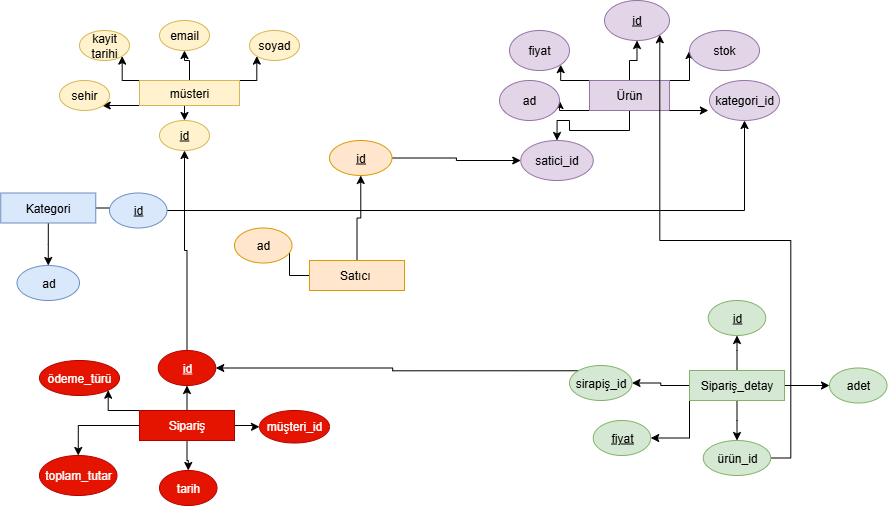

The diagram above was exported from draw.io. Its source (the exported page's mxGraphModel, read from the mxfile embedded in the PNG):
<mxGraphModel dx="1869" dy="562" grid="1" gridSize="10" guides="1" tooltips="1" connect="1" arrows="1" fold="1" page="1" pageScale="1" pageWidth="827" pageHeight="1169" math="0" shadow="0">
  <root>
    <mxCell id="0" />
    <mxCell id="1" parent="0" />
    <mxCell id="-ytvexRm1MWNMn2Zwojn-14" value="" style="edgeStyle=orthogonalEdgeStyle;rounded=0;orthogonalLoop=1;jettySize=auto;html=1;" parent="1" source="-ytvexRm1MWNMn2Zwojn-1" target="-ytvexRm1MWNMn2Zwojn-3" edge="1">
      <mxGeometry relative="1" as="geometry" />
    </mxCell>
    <mxCell id="-ytvexRm1MWNMn2Zwojn-18" style="edgeStyle=orthogonalEdgeStyle;rounded=0;orthogonalLoop=1;jettySize=auto;html=1;exitX=0;exitY=0;exitDx=0;exitDy=0;entryX=1;entryY=1;entryDx=0;entryDy=0;" parent="1" source="-ytvexRm1MWNMn2Zwojn-1" target="-ytvexRm1MWNMn2Zwojn-6" edge="1">
      <mxGeometry relative="1" as="geometry" />
    </mxCell>
    <mxCell id="-ytvexRm1MWNMn2Zwojn-19" style="edgeStyle=orthogonalEdgeStyle;rounded=0;orthogonalLoop=1;jettySize=auto;html=1;exitX=0;exitY=1;exitDx=0;exitDy=0;entryX=1;entryY=1;entryDx=0;entryDy=0;" parent="1" source="-ytvexRm1MWNMn2Zwojn-1" target="-ytvexRm1MWNMn2Zwojn-4" edge="1">
      <mxGeometry relative="1" as="geometry" />
    </mxCell>
    <mxCell id="-ytvexRm1MWNMn2Zwojn-20" style="edgeStyle=orthogonalEdgeStyle;rounded=0;orthogonalLoop=1;jettySize=auto;html=1;exitX=1;exitY=0;exitDx=0;exitDy=0;entryX=0;entryY=1;entryDx=0;entryDy=0;" parent="1" source="-ytvexRm1MWNMn2Zwojn-1" target="-ytvexRm1MWNMn2Zwojn-2" edge="1">
      <mxGeometry relative="1" as="geometry" />
    </mxCell>
    <mxCell id="-ytvexRm1MWNMn2Zwojn-30" style="edgeStyle=orthogonalEdgeStyle;rounded=0;orthogonalLoop=1;jettySize=auto;html=1;exitX=0.5;exitY=1;exitDx=0;exitDy=0;entryX=0.5;entryY=0;entryDx=0;entryDy=0;" parent="1" source="-ytvexRm1MWNMn2Zwojn-1" target="-ytvexRm1MWNMn2Zwojn-28" edge="1">
      <mxGeometry relative="1" as="geometry" />
    </mxCell>
    <mxCell id="-ytvexRm1MWNMn2Zwojn-1" value="müsteri" style="rounded=0;whiteSpace=wrap;html=1;fillColor=#fff2cc;strokeColor=#d6b656;" parent="1" vertex="1">
      <mxGeometry x="80" y="100" width="100" height="25" as="geometry" />
    </mxCell>
    <mxCell id="-ytvexRm1MWNMn2Zwojn-2" value="soyad" style="ellipse;whiteSpace=wrap;html=1;fillColor=#fff2cc;strokeColor=#d6b656;" parent="1" vertex="1">
      <mxGeometry x="190" y="50" width="50" height="30" as="geometry" />
    </mxCell>
    <mxCell id="-ytvexRm1MWNMn2Zwojn-3" value="email" style="ellipse;whiteSpace=wrap;html=1;fillColor=#fff2cc;strokeColor=#d6b656;" parent="1" vertex="1">
      <mxGeometry x="100" y="40" width="50" height="30" as="geometry" />
    </mxCell>
    <mxCell id="-ytvexRm1MWNMn2Zwojn-4" value="sehir" style="ellipse;whiteSpace=wrap;html=1;fillColor=#fff2cc;strokeColor=#d6b656;" parent="1" vertex="1">
      <mxGeometry y="100" width="50" height="30" as="geometry" />
    </mxCell>
    <mxCell id="-ytvexRm1MWNMn2Zwojn-6" value="&lt;div&gt;kayit&lt;/div&gt;&lt;div&gt;tarihi&lt;/div&gt;" style="ellipse;whiteSpace=wrap;html=1;fillColor=#fff2cc;strokeColor=#d6b656;" parent="1" vertex="1">
      <mxGeometry x="20" y="50" width="50" height="30" as="geometry" />
    </mxCell>
    <mxCell id="-ytvexRm1MWNMn2Zwojn-28" value="&lt;div&gt;&lt;u&gt;id&lt;/u&gt;&lt;/div&gt;" style="ellipse;whiteSpace=wrap;html=1;fillColor=#fff2cc;strokeColor=#d6b656;" parent="1" vertex="1">
      <mxGeometry x="100" y="140" width="50" height="30" as="geometry" />
    </mxCell>
    <mxCell id="-ytvexRm1MWNMn2Zwojn-50" style="edgeStyle=orthogonalEdgeStyle;rounded=0;orthogonalLoop=1;jettySize=auto;html=1;exitX=0.5;exitY=0;exitDx=0;exitDy=0;entryX=0.5;entryY=1;entryDx=0;entryDy=0;" parent="1" source="-ytvexRm1MWNMn2Zwojn-44" target="-ytvexRm1MWNMn2Zwojn-46" edge="1">
      <mxGeometry relative="1" as="geometry" />
    </mxCell>
    <mxCell id="-ytvexRm1MWNMn2Zwojn-51" style="edgeStyle=orthogonalEdgeStyle;rounded=0;orthogonalLoop=1;jettySize=auto;html=1;exitX=0;exitY=0;exitDx=0;exitDy=0;entryX=1;entryY=1;entryDx=0;entryDy=0;" parent="1" source="-ytvexRm1MWNMn2Zwojn-44" target="-ytvexRm1MWNMn2Zwojn-45" edge="1">
      <mxGeometry relative="1" as="geometry" />
    </mxCell>
    <mxCell id="-ytvexRm1MWNMn2Zwojn-52" style="edgeStyle=orthogonalEdgeStyle;rounded=0;orthogonalLoop=1;jettySize=auto;html=1;exitX=0;exitY=1;exitDx=0;exitDy=0;entryX=1;entryY=0.5;entryDx=0;entryDy=0;" parent="1" source="-ytvexRm1MWNMn2Zwojn-44" target="-ytvexRm1MWNMn2Zwojn-49" edge="1">
      <mxGeometry relative="1" as="geometry" />
    </mxCell>
    <mxCell id="-ytvexRm1MWNMn2Zwojn-54" style="edgeStyle=orthogonalEdgeStyle;rounded=0;orthogonalLoop=1;jettySize=auto;html=1;exitX=1;exitY=0;exitDx=0;exitDy=0;entryX=0;entryY=0.5;entryDx=0;entryDy=0;" parent="1" source="-ytvexRm1MWNMn2Zwojn-44" target="-ytvexRm1MWNMn2Zwojn-47" edge="1">
      <mxGeometry relative="1" as="geometry" />
    </mxCell>
    <mxCell id="-ytvexRm1MWNMn2Zwojn-59" value="" style="edgeStyle=orthogonalEdgeStyle;rounded=0;orthogonalLoop=1;jettySize=auto;html=1;" parent="1" source="-ytvexRm1MWNMn2Zwojn-44" target="-ytvexRm1MWNMn2Zwojn-58" edge="1">
      <mxGeometry relative="1" as="geometry" />
    </mxCell>
    <mxCell id="-ytvexRm1MWNMn2Zwojn-44" value="Ürün" style="rounded=0;whiteSpace=wrap;html=1;fillColor=#e1d5e7;strokeColor=#9673a6;" parent="1" vertex="1">
      <mxGeometry x="530" y="100" width="80" height="30" as="geometry" />
    </mxCell>
    <mxCell id="-ytvexRm1MWNMn2Zwojn-45" value="fiyat" style="ellipse;whiteSpace=wrap;html=1;fillColor=#e1d5e7;strokeColor=#9673a6;" parent="1" vertex="1">
      <mxGeometry x="450" y="50" width="60" height="40" as="geometry" />
    </mxCell>
    <mxCell id="-ytvexRm1MWNMn2Zwojn-46" value="&lt;u&gt;id&lt;/u&gt;" style="ellipse;whiteSpace=wrap;html=1;fillColor=#e1d5e7;strokeColor=#9673a6;" parent="1" vertex="1">
      <mxGeometry x="545" y="20" width="65" height="40" as="geometry" />
    </mxCell>
    <mxCell id="-ytvexRm1MWNMn2Zwojn-47" value="stok" style="ellipse;whiteSpace=wrap;html=1;fillColor=#e1d5e7;strokeColor=#9673a6;" parent="1" vertex="1">
      <mxGeometry x="630" y="50" width="70" height="40" as="geometry" />
    </mxCell>
    <mxCell id="-ytvexRm1MWNMn2Zwojn-48" value="kategori_id" style="ellipse;whiteSpace=wrap;html=1;fillColor=#e1d5e7;strokeColor=#9673a6;" parent="1" vertex="1">
      <mxGeometry x="650" y="100" width="70" height="40" as="geometry" />
    </mxCell>
    <mxCell id="-ytvexRm1MWNMn2Zwojn-49" value="ad" style="ellipse;whiteSpace=wrap;html=1;fillColor=#e1d5e7;strokeColor=#9673a6;" parent="1" vertex="1">
      <mxGeometry x="440" y="100" width="60" height="40" as="geometry" />
    </mxCell>
    <mxCell id="-ytvexRm1MWNMn2Zwojn-53" style="edgeStyle=orthogonalEdgeStyle;rounded=0;orthogonalLoop=1;jettySize=auto;html=1;exitX=1;exitY=1;exitDx=0;exitDy=0;entryX=-0.016;entryY=0.753;entryDx=0;entryDy=0;entryPerimeter=0;" parent="1" source="-ytvexRm1MWNMn2Zwojn-44" target="-ytvexRm1MWNMn2Zwojn-48" edge="1">
      <mxGeometry relative="1" as="geometry" />
    </mxCell>
    <mxCell id="-ytvexRm1MWNMn2Zwojn-58" value="satici_id" style="ellipse;whiteSpace=wrap;html=1;fillColor=#e1d5e7;strokeColor=#9673a6;" parent="1" vertex="1">
      <mxGeometry x="461.25" y="160" width="72.5" height="40" as="geometry" />
    </mxCell>
    <mxCell id="-ytvexRm1MWNMn2Zwojn-70" value="" style="edgeStyle=orthogonalEdgeStyle;rounded=0;orthogonalLoop=1;jettySize=auto;html=1;" parent="1" source="-ytvexRm1MWNMn2Zwojn-60" target="-ytvexRm1MWNMn2Zwojn-69" edge="1">
      <mxGeometry relative="1" as="geometry" />
    </mxCell>
    <mxCell id="-ytvexRm1MWNMn2Zwojn-72" value="" style="edgeStyle=orthogonalEdgeStyle;rounded=0;orthogonalLoop=1;jettySize=auto;html=1;" parent="1" source="-ytvexRm1MWNMn2Zwojn-60" target="-ytvexRm1MWNMn2Zwojn-71" edge="1">
      <mxGeometry relative="1" as="geometry" />
    </mxCell>
    <mxCell id="-ytvexRm1MWNMn2Zwojn-60" value="Kategori" style="rounded=0;whiteSpace=wrap;html=1;fillColor=#dae8fc;strokeColor=#6c8ebf;" parent="1" vertex="1">
      <mxGeometry x="-58.75" y="212.5" width="95" height="30" as="geometry" />
    </mxCell>
    <mxCell id="-ytvexRm1MWNMn2Zwojn-74" value="" style="edgeStyle=orthogonalEdgeStyle;rounded=0;orthogonalLoop=1;jettySize=auto;html=1;" parent="1" source="-ytvexRm1MWNMn2Zwojn-65" target="-ytvexRm1MWNMn2Zwojn-73" edge="1">
      <mxGeometry relative="1" as="geometry" />
    </mxCell>
    <mxCell id="-ytvexRm1MWNMn2Zwojn-76" value="" style="edgeStyle=orthogonalEdgeStyle;rounded=0;orthogonalLoop=1;jettySize=auto;html=1;" parent="1" source="-ytvexRm1MWNMn2Zwojn-65" target="-ytvexRm1MWNMn2Zwojn-75" edge="1">
      <mxGeometry relative="1" as="geometry" />
    </mxCell>
    <mxCell id="-ytvexRm1MWNMn2Zwojn-65" value="Satıcı&amp;nbsp;" style="rounded=0;whiteSpace=wrap;html=1;fillColor=#ffe6cc;strokeColor=#d79b00;" parent="1" vertex="1">
      <mxGeometry x="250" y="280" width="95" height="30" as="geometry" />
    </mxCell>
    <mxCell id="-ytvexRm1MWNMn2Zwojn-78" value="" style="edgeStyle=orthogonalEdgeStyle;rounded=0;orthogonalLoop=1;jettySize=auto;html=1;" parent="1" source="-ytvexRm1MWNMn2Zwojn-67" target="-ytvexRm1MWNMn2Zwojn-77" edge="1">
      <mxGeometry relative="1" as="geometry" />
    </mxCell>
    <mxCell id="-ytvexRm1MWNMn2Zwojn-80" value="" style="edgeStyle=orthogonalEdgeStyle;rounded=0;orthogonalLoop=1;jettySize=auto;html=1;" parent="1" source="-ytvexRm1MWNMn2Zwojn-67" target="-ytvexRm1MWNMn2Zwojn-79" edge="1">
      <mxGeometry relative="1" as="geometry" />
    </mxCell>
    <mxCell id="-ytvexRm1MWNMn2Zwojn-82" value="" style="edgeStyle=orthogonalEdgeStyle;rounded=0;orthogonalLoop=1;jettySize=auto;html=1;" parent="1" source="-ytvexRm1MWNMn2Zwojn-67" target="-ytvexRm1MWNMn2Zwojn-81" edge="1">
      <mxGeometry relative="1" as="geometry" />
    </mxCell>
    <mxCell id="-ytvexRm1MWNMn2Zwojn-85" value="" style="edgeStyle=orthogonalEdgeStyle;rounded=0;orthogonalLoop=1;jettySize=auto;html=1;" parent="1" source="-ytvexRm1MWNMn2Zwojn-67" target="-ytvexRm1MWNMn2Zwojn-84" edge="1">
      <mxGeometry relative="1" as="geometry" />
    </mxCell>
    <mxCell id="-ytvexRm1MWNMn2Zwojn-88" style="edgeStyle=orthogonalEdgeStyle;rounded=0;orthogonalLoop=1;jettySize=auto;html=1;exitX=0;exitY=1;exitDx=0;exitDy=0;entryX=1;entryY=0.5;entryDx=0;entryDy=0;" parent="1" source="-ytvexRm1MWNMn2Zwojn-67" target="-ytvexRm1MWNMn2Zwojn-87" edge="1">
      <mxGeometry relative="1" as="geometry" />
    </mxCell>
    <mxCell id="-ytvexRm1MWNMn2Zwojn-67" value="Sipariş_detay" style="rounded=0;whiteSpace=wrap;html=1;fillColor=#d5e8d4;strokeColor=#82b366;" parent="1" vertex="1">
      <mxGeometry x="630" y="390" width="95" height="30" as="geometry" />
    </mxCell>
    <mxCell id="-ytvexRm1MWNMn2Zwojn-90" value="" style="edgeStyle=orthogonalEdgeStyle;rounded=0;orthogonalLoop=1;jettySize=auto;html=1;" parent="1" source="-ytvexRm1MWNMn2Zwojn-68" target="-ytvexRm1MWNMn2Zwojn-89" edge="1">
      <mxGeometry relative="1" as="geometry" />
    </mxCell>
    <mxCell id="-ytvexRm1MWNMn2Zwojn-92" style="edgeStyle=orthogonalEdgeStyle;rounded=0;orthogonalLoop=1;jettySize=auto;html=1;entryX=0;entryY=0.5;entryDx=0;entryDy=0;" parent="1" source="-ytvexRm1MWNMn2Zwojn-68" target="-ytvexRm1MWNMn2Zwojn-91" edge="1">
      <mxGeometry relative="1" as="geometry" />
    </mxCell>
    <mxCell id="-ytvexRm1MWNMn2Zwojn-95" value="" style="edgeStyle=orthogonalEdgeStyle;rounded=0;orthogonalLoop=1;jettySize=auto;html=1;" parent="1" source="-ytvexRm1MWNMn2Zwojn-68" target="-ytvexRm1MWNMn2Zwojn-94" edge="1">
      <mxGeometry relative="1" as="geometry" />
    </mxCell>
    <mxCell id="-ytvexRm1MWNMn2Zwojn-97" value="" style="edgeStyle=orthogonalEdgeStyle;rounded=0;orthogonalLoop=1;jettySize=auto;html=1;" parent="1" source="-ytvexRm1MWNMn2Zwojn-68" target="-ytvexRm1MWNMn2Zwojn-96" edge="1">
      <mxGeometry relative="1" as="geometry" />
    </mxCell>
    <mxCell id="-ytvexRm1MWNMn2Zwojn-99" style="edgeStyle=orthogonalEdgeStyle;rounded=0;orthogonalLoop=1;jettySize=auto;html=1;exitX=0;exitY=0;exitDx=0;exitDy=0;entryX=1;entryY=1;entryDx=0;entryDy=0;" parent="1" source="-ytvexRm1MWNMn2Zwojn-68" target="-ytvexRm1MWNMn2Zwojn-98" edge="1">
      <mxGeometry relative="1" as="geometry" />
    </mxCell>
    <mxCell id="-ytvexRm1MWNMn2Zwojn-68" value="Sipariş" style="rounded=0;whiteSpace=wrap;html=1;fillColor=#e51400;fontColor=#ffffff;strokeColor=#B20000;" parent="1" vertex="1">
      <mxGeometry x="80" y="430" width="95" height="30" as="geometry" />
    </mxCell>
    <mxCell id="-ytvexRm1MWNMn2Zwojn-109" style="edgeStyle=orthogonalEdgeStyle;rounded=0;orthogonalLoop=1;jettySize=auto;html=1;exitX=1;exitY=0.5;exitDx=0;exitDy=0;entryX=0.5;entryY=1;entryDx=0;entryDy=0;" parent="1" source="-ytvexRm1MWNMn2Zwojn-69" target="-ytvexRm1MWNMn2Zwojn-48" edge="1">
      <mxGeometry relative="1" as="geometry" />
    </mxCell>
    <mxCell id="-ytvexRm1MWNMn2Zwojn-69" value="&lt;u&gt;id&lt;/u&gt;" style="ellipse;whiteSpace=wrap;html=1;rounded=0;fillColor=#dae8fc;strokeColor=#6c8ebf;" parent="1" vertex="1">
      <mxGeometry x="50" y="212.5" width="57.5" height="35" as="geometry" />
    </mxCell>
    <mxCell id="-ytvexRm1MWNMn2Zwojn-71" value="ad" style="ellipse;whiteSpace=wrap;html=1;rounded=0;fillColor=#dae8fc;strokeColor=#6c8ebf;" parent="1" vertex="1">
      <mxGeometry x="-42.5" y="285" width="62.5" height="35" as="geometry" />
    </mxCell>
    <mxCell id="-ytvexRm1MWNMn2Zwojn-108" style="edgeStyle=orthogonalEdgeStyle;rounded=0;orthogonalLoop=1;jettySize=auto;html=1;exitX=1;exitY=0.5;exitDx=0;exitDy=0;entryX=0;entryY=0.5;entryDx=0;entryDy=0;" parent="1" source="-ytvexRm1MWNMn2Zwojn-73" target="-ytvexRm1MWNMn2Zwojn-58" edge="1">
      <mxGeometry relative="1" as="geometry" />
    </mxCell>
    <mxCell id="-ytvexRm1MWNMn2Zwojn-73" value="&lt;u&gt;id&lt;/u&gt;" style="ellipse;whiteSpace=wrap;html=1;rounded=0;fillColor=#ffe6cc;strokeColor=#d79b00;" parent="1" vertex="1">
      <mxGeometry x="270" y="160" width="62.5" height="35" as="geometry" />
    </mxCell>
    <mxCell id="-ytvexRm1MWNMn2Zwojn-75" value="ad" style="ellipse;whiteSpace=wrap;html=1;rounded=0;fillColor=#ffe6cc;strokeColor=#d79b00;" parent="1" vertex="1">
      <mxGeometry x="175" y="247.5" width="57.5" height="35" as="geometry" />
    </mxCell>
    <mxCell id="-ytvexRm1MWNMn2Zwojn-77" value="&lt;u&gt;id&lt;/u&gt;" style="ellipse;whiteSpace=wrap;html=1;rounded=0;fillColor=#d5e8d4;strokeColor=#82b366;" parent="1" vertex="1">
      <mxGeometry x="648.75" y="320" width="57.5" height="35" as="geometry" />
    </mxCell>
    <mxCell id="-ytvexRm1MWNMn2Zwojn-100" style="edgeStyle=orthogonalEdgeStyle;rounded=0;orthogonalLoop=1;jettySize=auto;html=1;exitX=0;exitY=0;exitDx=0;exitDy=0;entryX=1;entryY=0.5;entryDx=0;entryDy=0;" parent="1" source="-ytvexRm1MWNMn2Zwojn-79" target="-ytvexRm1MWNMn2Zwojn-89" edge="1">
      <mxGeometry relative="1" as="geometry" />
    </mxCell>
    <mxCell id="-ytvexRm1MWNMn2Zwojn-79" value="sirapiş_id" style="ellipse;whiteSpace=wrap;html=1;rounded=0;fillColor=#d5e8d4;strokeColor=#82b366;" parent="1" vertex="1">
      <mxGeometry x="510" y="385" width="62.5" height="35" as="geometry" />
    </mxCell>
    <mxCell id="-ytvexRm1MWNMn2Zwojn-101" style="edgeStyle=orthogonalEdgeStyle;rounded=0;orthogonalLoop=1;jettySize=auto;html=1;exitX=1;exitY=0.5;exitDx=0;exitDy=0;entryX=1;entryY=1;entryDx=0;entryDy=0;" parent="1" source="-ytvexRm1MWNMn2Zwojn-81" target="-ytvexRm1MWNMn2Zwojn-46" edge="1">
      <mxGeometry relative="1" as="geometry" />
    </mxCell>
    <mxCell id="-ytvexRm1MWNMn2Zwojn-81" value="ürün_id" style="ellipse;whiteSpace=wrap;html=1;rounded=0;fillColor=#d5e8d4;strokeColor=#82b366;" parent="1" vertex="1">
      <mxGeometry x="643.75" y="460" width="67.5" height="35" as="geometry" />
    </mxCell>
    <mxCell id="-ytvexRm1MWNMn2Zwojn-84" value="adet" style="ellipse;whiteSpace=wrap;html=1;rounded=0;fillColor=#d5e8d4;strokeColor=#82b366;" parent="1" vertex="1">
      <mxGeometry x="770" y="387.5" width="57.5" height="35" as="geometry" />
    </mxCell>
    <mxCell id="-ytvexRm1MWNMn2Zwojn-87" value="&lt;u&gt;fiyat&lt;/u&gt;" style="ellipse;whiteSpace=wrap;html=1;rounded=0;fillColor=#d5e8d4;strokeColor=#82b366;" parent="1" vertex="1">
      <mxGeometry x="533.75" y="440" width="57.5" height="35" as="geometry" />
    </mxCell>
    <mxCell id="-ytvexRm1MWNMn2Zwojn-104" style="edgeStyle=orthogonalEdgeStyle;rounded=0;orthogonalLoop=1;jettySize=auto;html=1;exitX=0.5;exitY=0;exitDx=0;exitDy=0;entryX=0.5;entryY=1;entryDx=0;entryDy=0;" parent="1" source="-ytvexRm1MWNMn2Zwojn-89" target="-ytvexRm1MWNMn2Zwojn-28" edge="1">
      <mxGeometry relative="1" as="geometry" />
    </mxCell>
    <mxCell id="-ytvexRm1MWNMn2Zwojn-89" value="&lt;u&gt;id&lt;/u&gt;" style="ellipse;whiteSpace=wrap;html=1;rounded=0;fillColor=#e51400;fontColor=#ffffff;strokeColor=#B20000;" parent="1" vertex="1">
      <mxGeometry x="98.75" y="370" width="57.5" height="35" as="geometry" />
    </mxCell>
    <mxCell id="-ytvexRm1MWNMn2Zwojn-91" value="müşteri_id" style="ellipse;whiteSpace=wrap;html=1;rounded=0;fillColor=#e51400;fontColor=#ffffff;strokeColor=#B20000;" parent="1" vertex="1">
      <mxGeometry x="200" y="430" width="70" height="32.5" as="geometry" />
    </mxCell>
    <mxCell id="-ytvexRm1MWNMn2Zwojn-94" value="tarih" style="ellipse;whiteSpace=wrap;html=1;rounded=0;fillColor=#e51400;fontColor=#ffffff;strokeColor=#B20000;" parent="1" vertex="1">
      <mxGeometry x="100" y="490" width="57.5" height="35" as="geometry" />
    </mxCell>
    <mxCell id="-ytvexRm1MWNMn2Zwojn-96" value="toplam_tutar" style="ellipse;whiteSpace=wrap;html=1;rounded=0;fillColor=#e51400;fontColor=#ffffff;strokeColor=#B20000;" parent="1" vertex="1">
      <mxGeometry x="-20" y="475" width="77.5" height="40" as="geometry" />
    </mxCell>
    <mxCell id="-ytvexRm1MWNMn2Zwojn-98" value="ödeme_türü" style="ellipse;whiteSpace=wrap;html=1;rounded=0;fillColor=#e51400;fontColor=#ffffff;strokeColor=#B20000;" parent="1" vertex="1">
      <mxGeometry x="-20" y="380" width="80" height="35" as="geometry" />
    </mxCell>
  </root>
</mxGraphModel>